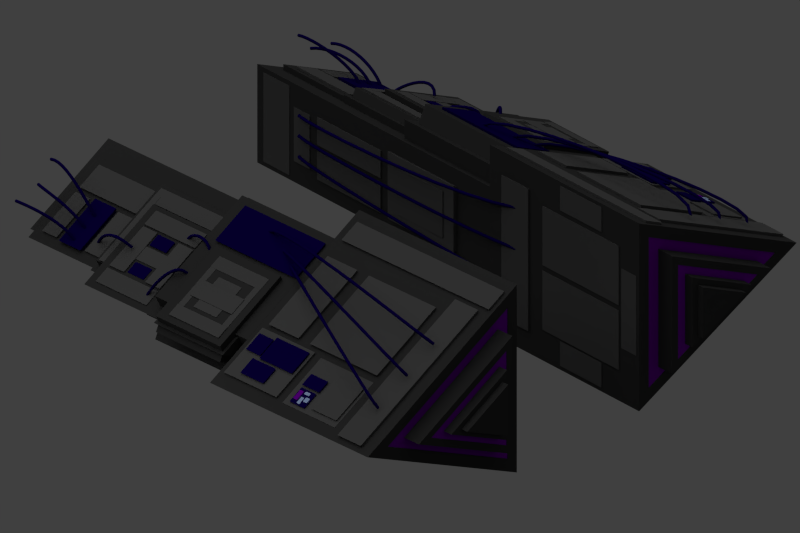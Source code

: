# Source: medium_quarg_thruster.blend  (saved by Blender 2.79.0; exported with 4.5.12 LTS)
import bpy
from mathutils import Matrix  # noqa: F401  (used for matrix-valued properties, if any)

bpy.ops.wm.read_factory_settings(use_empty=True)
scene = bpy.context.scene
scene.name = 'Scene'

# ---- collections
col_collection_1 = bpy.data.collections.new('Collection 1'); scene.collection.children.link(col_collection_1)

# ---- materials (node trees are filled in below, after node groups)
mat_material_005 = bpy.data.materials.new('Material.005')
mat_material_005.alpha_threshold = 0.0
mat_material_005.use_transparent_shadow = False
mat_material_005.diffuse_color = (0.004178, 0.0, 0.06584, 1.0)
mat_material_005.specular_color = (0.5924, 0.0, 1.0)
mat_material_005.roughness = 0.5
mat_material_005.specular_intensity = 0.113
mat_material_001 = bpy.data.materials.new('Material.001')
mat_material_001.alpha_threshold = 0.0
mat_material_001.use_transparent_shadow = False
mat_material_001.diffuse_color = (0.08398, 0.08398, 0.08398, 1.0)
mat_material_001.specular_color = (0.3646, 0.3646, 0.3646)
mat_material_001.roughness = 0.5
mat_material_001.specular_intensity = 0.2994
mat_material_008 = bpy.data.materials.new('Material.008')
mat_material_008.alpha_threshold = 0.0
mat_material_008.use_transparent_shadow = False
mat_material_008.diffuse_color = (0.1647, 0.0, 0.3559, 1.0)
mat_material_008.roughness = 0.5
mat_material_008.specular_intensity = 0.05623
mat_material_008.line_color = (0.0, 0.0, 0.0, 1.0)
mat_material_003 = bpy.data.materials.new('Material.003')
mat_material_003.alpha_threshold = 0.0
mat_material_003.use_transparent_shadow = False
mat_material_003.diffuse_color = (0.3467, 0.4564, 0.7157, 1.0)
mat_material_003.roughness = 0.5
mat_material_003.specular_intensity = 0.9
mat_material_006 = bpy.data.materials.new('Material.006')
mat_material_006.alpha_threshold = 0.0
mat_material_006.use_transparent_shadow = False
mat_material_006.diffuse_color = (0.0376, 0.0376, 0.0376, 1.0)
mat_material_006.specular_color = (0.3646, 0.3646, 0.3646)
mat_material_006.roughness = 0.5
mat_material_006.specular_intensity = 0.2812

# ---- material node trees

# ---- world
world_world = bpy.data.worlds.new('World'); scene.world = world_world
world_world.color = (0.05088, 0.05088, 0.05088)
world_world.use_sun_shadow = False
world_world.sun_shadow_jitter_overblur = 0.0
world_world.cycles.sampling_method = 'NONE'
world_world.cycles.sample_map_resolution = 256

# ---- cameras
cam_camera = bpy.data.cameras.new('Camera')
cam_camera.type = 'ORTHO'
cam_camera.clip_end = 100.0
cam_camera.lens = 35.0
cam_camera.sensor_width = 32.0
cam_camera.sensor_height = 18.0
cam_camera.ortho_scale = 12.8
cam_camera.dof.focus_distance = 0.0
cam_camera.dof.aperture_fstop = 128.0

# ---- lights
light_lamp_002 = bpy.data.lights.new('Lamp.002', 'POINT')
light_lamp_002.transmission_factor = 0.0
light_lamp_002.cutoff_distance = 30.0
light_lamp_002.energy = 21.0
light_lamp_002.shadow_buffer_clip_start = 1.001
light_lamp_002.shadow_soft_size = 1.0
light_lamp_002.shadow_maximum_resolution = 0.006
light_lamp_002.use_absolute_resolution = True
light_lamp_002.cycles.use_multiple_importance_sampling = False
light_lamp_001 = bpy.data.lights.new('Lamp.001', 'POINT')
light_lamp_001.transmission_factor = 0.0
light_lamp_001.cutoff_distance = 30.0
light_lamp_001.shadow_buffer_clip_start = 1.001
light_lamp_001.shadow_soft_size = 1.0
light_lamp_001.shadow_maximum_resolution = 0.006
light_lamp_001.use_absolute_resolution = True
light_lamp_001.cycles.use_multiple_importance_sampling = False
light_sun = bpy.data.lights.new('Sun', 'SUN')
light_sun.transmission_factor = 0.0
light_sun.angle = 1.571
light_sun.energy = 1.0
light_sun.shadow_buffer_clip_start = 0.5
light_sun.shadow_soft_size = 1.0
light_sun.shadow_cascade_max_distance = 1000.0
light_sun.cycles.use_multiple_importance_sampling = False
light_lamp = bpy.data.lights.new('Lamp', 'POINT')
light_lamp.transmission_factor = 0.0
light_lamp.cutoff_distance = 30.0
light_lamp.shadow_buffer_clip_start = 1.001
light_lamp.shadow_soft_size = 1.0
light_lamp.shadow_maximum_resolution = 0.006
light_lamp.use_absolute_resolution = True
light_lamp.cycles.use_multiple_importance_sampling = False

# ---- meshes
me_plane_035 = bpy.data.meshes.new('Plane.035')
me_plane_035.from_pydata([(-11.18, -0.5545, 12.89), (-9.18, -0.5484, 11.89), (-10.7, -2.554, 12.89), (-8.703, -2.548, 11.89), (-9.18, -0.5484, 13.89), (-8.703, -2.548, 13.89), (-12.88, 0.8555, 4.785), (-8.194, 0.8699, 2.439), (-12.73, 0.201, 4.785), (-8.037, 0.2154, 2.439), (-8.194, 0.8699, 7.131), (-8.037, 0.2154, 7.131), (-25.09, -1.71, 5.765), (-21.62, -1.699, 4.028), (-25.01, -2.051, 5.765), (-21.54, -2.04, 4.028), (-21.62, -1.699, 7.502), (-21.54, -2.04, 7.502), (-19.16, 2.127, 5.41), (-14.89, 2.14, 3.276), (-19.11, 1.93, 5.41), (-14.84, 1.943, 3.276), (-14.89, 2.14, 7.543), (-14.84, 1.943, 7.543), (-15.56, -2.361, 4.785), (-7.546, -2.336, 0.7789), (-15.5, -2.574, 4.785), (-7.495, -2.55, 0.7789), (-7.546, -2.336, 8.791), (-7.495, -2.55, 8.791), (-13.72, -1.231, 7.968), (-7.753, -1.212, 4.984), (-13.46, -2.325, 7.968), (-7.491, -2.306, 4.984), (-7.753, -1.212, 10.95), (-7.491, -2.306, 10.95), (-10.19, -1.471, -2.972), (-7.709, -1.463, -4.216), (-10.05, -2.063, -2.972), (-7.568, -2.056, -4.216), (-7.709, -1.463, -1.729), (-7.568, -2.056, -1.729), (-13.72, -1.231, 1.474), (-7.753, -1.212, -1.509), (-13.46, -2.325, 1.474), (-7.491, -2.306, -1.509), (-7.753, -1.212, 4.458), (-7.491, -2.306, 4.458), (-20.29, -1.149, 8.306), (-12.82, -1.126, 4.568), (-20.08, -2.059, 8.306), (-12.6, -2.036, 4.568), (-12.82, -1.126, 12.04), (-12.6, -2.036, 12.04), (-23.25, -0.5907, 6.982), (-21.51, -0.5853, 6.11), (-23.21, -0.7824, 6.982), (-21.46, -0.777, 6.11), (-21.51, -0.5853, 7.855), (-21.46, -0.777, 7.855), (-23.45, -0.7981, 6.886), (-21.18, -0.7911, 5.752), (-23.34, -1.24, 6.886), (-21.07, -1.233, 5.752), (-21.18, -0.7911, 8.019), (-21.07, -1.233, 8.019), (-25.26, -0.7381, 5.971), (-23.66, -0.7332, 5.171), (-25.19, -1.05, 5.971), (-23.59, -1.045, 5.171), (-23.66, -0.7332, 6.772), (-23.59, -1.045, 6.772), (-18.04, 2.807, 4.778), (-9.07, 2.834, 0.2892), (-17.96, 2.434, 4.778), (-8.981, 2.462, 0.2892), (-9.07, 2.834, 9.268), (-8.981, 2.462, 9.268), (-19.3, 2.707, 5.41), (-15.03, 2.72, 3.276), (-19.25, 2.51, 5.41), (-14.98, 2.523, 3.276), (-15.03, 2.72, 7.543), (-14.98, 2.523, 7.543), (-14.59, 2.715, 7.828), (-12.12, 2.723, 6.595), (-14.41, 1.947, 7.828), (-11.94, 1.955, 6.595), (-12.12, 2.723, 9.061), (-11.94, 1.955, 9.061), (-20.23, 1.805, 6.112), (-13.08, 1.827, 2.538), (-20.21, 1.728, 6.112), (-13.06, 1.75, 2.538), (-13.08, 1.827, 9.687), (-13.06, 1.75, 9.687), (-13.86, 1.823, 9.27), (-12.35, 1.828, 8.515), (-13.65, 0.9667, 9.27), (-12.14, 0.9713, 8.515), (-12.35, 1.828, 10.03), (-12.14, 0.9713, 10.03), (-11.61, 2.045, 2.824), (-8.795, 2.054, 1.416), (-11.39, 1.134, 2.824), (-8.577, 1.143, 1.416), (-8.795, 2.054, 4.231), (-8.577, 1.143, 4.231), (-11.61, 2.045, 6.296), (-8.795, 2.054, 4.889), (-11.39, 1.134, 6.296), (-8.577, 1.143, 4.889), (-8.795, 2.054, 7.704), (-8.577, 1.143, 7.704), (-23.16, 0.4468, 7.046), (-18.0, 0.4627, 4.466), (-23.14, 0.3739, 7.046), (-17.98, 0.3898, 4.466), (-18.0, 0.4627, 9.626), (-17.98, 0.3898, 9.626), (-23.02, -0.1496, 7.046), (-17.86, -0.1337, 4.466), (-23.0, -0.2225, 7.046), (-17.84, -0.2066, 4.466), (-17.86, -0.1337, 9.626), (-17.84, -0.2066, 9.626), (-20.32, 1.37, 6.457), (-19.37, 1.373, 5.979), (-20.28, 1.184, 6.457), (-19.32, 1.187, 5.979), (-19.37, 1.373, 6.935), (-19.32, 1.187, 6.935), (-20.44, 1.386, 6.457), (-19.32, 1.39, 5.893), (-20.39, 1.167, 6.457), (-19.26, 1.17, 5.893), (-19.32, 1.39, 7.021), (-19.26, 1.17, 7.021), (-17.62, 1.398, 7.974), (-16.46, 1.402, 7.394), (-17.57, 1.172, 7.974), (-16.41, 1.176, 7.394), (-16.46, 1.402, 8.554), (-16.41, 1.176, 8.554), (-17.48, 1.379, 7.974), (-16.53, 1.382, 7.496), (-17.44, 1.192, 7.974), (-16.48, 1.195, 7.496), (-16.53, 1.382, 8.452), (-16.48, 1.195, 8.452), (-19.17, 1.535, 7.144), (-17.8, 1.539, 6.457), (-19.05, 1.003, 7.144), (-17.67, 1.007, 6.457), (-17.8, 1.539, 7.832), (-17.67, 1.007, 7.832), (-21.3, 0.4099, 8.046), (-19.66, 0.415, 7.225), (-21.16, -0.1527, 8.046), (-19.52, -0.1476, 7.225), (-19.66, 0.415, 8.866), (-19.52, -0.1476, 8.866), (-19.05, 2.899, 4.785), (-9.148, 2.929, -0.1699), (-18.22, -0.5872, 4.785), (-8.315, -0.5567, -0.1699), (-9.148, 2.929, 9.739), (-8.315, -0.5567, 9.739), (-15.93, 0.6714, 10.38), (-12.11, 0.6831, 8.472), (-15.66, -0.4215, 10.38), (-11.85, -0.4098, 8.472), (-12.11, 0.6831, 12.29), (-11.85, -0.4098, 12.29), (-15.75, 0.6363, 10.38), (-12.19, 0.6473, 8.597), (-15.51, -0.3854, 10.38), (-11.94, -0.3745, 8.597), (-12.19, 0.6473, 12.16), (-11.94, -0.3745, 12.16), (-19.56, 2.443, 5.467), (-14.96, 2.457, 3.166), (-19.49, 2.155, 5.467), (-14.89, 2.17, 3.166), (-14.96, 2.457, 7.767), (-14.89, 2.17, 7.767), (-19.3, 2.422, 5.467), (-15.08, 2.435, 3.357), (-19.24, 2.178, 5.467), (-15.02, 2.191, 3.357), (-15.08, 2.435, 7.576), (-15.02, 2.191, 7.576), (-20.19, 2.796, 4.785), (-11.42, 2.823, 0.3986), (-19.95, 1.8, 4.785), (-11.18, 1.827, 0.3986), (-11.42, 2.823, 9.171), (-11.18, 1.827, 9.171), (-19.68, 1.843, 4.785), (-11.33, 1.869, 0.6103), (-19.45, 0.8951, 4.785), (-11.11, 0.9208, 0.6103), (-11.33, 1.869, 8.959), (-11.11, 0.9208, 8.959), (-20.25, 1.841, 3.647), (-11.9, 1.867, -0.5278), (-11.68, 0.9191, -0.5278), (-20.02, 0.8934, 3.647), (-11.68, 0.9191, 10.1), (-11.9, 1.867, 10.1), (-20.25, 1.841, 5.923), (-20.02, 0.8934, 5.923), (-20.43, 1.903, 4.785), (-10.98, 1.932, 0.05731), (-20.17, 0.8301, 4.785), (-10.72, 0.8592, 0.05731), (-10.98, 1.932, 9.512), (-10.72, 0.8592, 9.512), (-21.21, 0.7894, 4.785), (-10.19, 0.8234, -0.7261), (-20.91, -0.4616, 4.785), (-9.893, -0.4277, -0.7261), (-10.19, 0.8234, 10.3), (-9.893, -0.4277, 10.3), (-22.29, 0.7861, 2.613), (-11.28, 0.82, -2.898), (-10.98, -0.431, -2.898), (-22.0, -0.465, 2.613), (-10.98, -0.431, 12.47), (-11.28, 0.82, 12.47), (-22.29, 0.7861, 6.956), (-22.0, -0.465, 6.956), (-22.43, 0.8875, 4.785), (-9.619, 0.9269, -1.622), (-22.08, -0.567, 4.785), (-9.271, -0.5276, -1.622), (-9.619, 0.9269, 11.19), (-9.271, -0.5276, 11.19), (-25.74, -0.565, 5.569), (-20.84, -0.5499, 3.117), (-25.57, -1.279, 5.569), (-20.67, -1.264, 3.117), (-20.84, -0.5499, 8.022), (-20.67, -1.264, 8.022), (-22.0, -1.48, 4.785), (-10.14, -1.444, -1.143), (-20.07, -2.821, 4.785), (-10.54, -2.792, 0.0213), (-10.14, -1.444, 10.71), (-10.54, -2.792, 9.548), (-9.822, -2.789, -1.143), (-21.67, -2.826, 4.785), (-9.822, -2.789, 10.71), (-10.83, -1.575, 0.0213), (-20.36, -1.604, 4.785), (-10.83, -1.575, 9.548), (-20.79, -1.67, 4.785), (-10.68, -1.639, -0.2711), (-20.51, -2.818, 4.785), (-10.4, -2.786, -0.2711), (-10.68, -1.639, 9.841), (-10.4, -2.786, 9.841), (-10.19, -1.471, 12.65), (-7.709, -1.463, 11.41), (-10.05, -2.063, 12.65), (-7.568, -2.056, 11.41), (-7.709, -1.463, 13.89), (-7.568, -2.056, 13.89), (-18.64, -2.115, 4.785), (-11.59, -2.093, 1.262), (-17.16, -2.911, 4.785), (-11.98, -2.895, 2.191), (-11.59, -2.093, 8.308), (-11.98, -2.895, 7.379), (-11.4, -2.893, 1.262), (-18.45, -2.915, 4.785), (-11.4, -2.893, 8.308), (-11.96, -2.974, 2.191), (-17.14, -2.99, 4.785), (-11.96, -2.974, 7.379), (-25.0, -0.8068, 4.785), (-8.887, -0.7572, -3.273), (-24.56, -2.636, 4.785), (-8.45, -2.587, -3.273), (-8.887, -0.7572, 12.84), (-8.45, -2.587, 12.84), (-26.12, -2.195, 5.286), (-11.24, -2.15, -2.153), (-26.04, -2.509, 5.286), (-11.17, -2.463, -2.153), (-11.24, -2.15, 12.72), (-11.17, -2.463, 12.72), (-15.11, 0.9944, 4.785), (-8.332, 1.015, 1.395), (-14.88, 0.04856, 4.785), (-8.106, 0.06944, 1.395), (-8.332, 1.015, 8.175), (-8.106, 0.06944, 8.175), (-14.38, 2.378, 4.712), (-8.934, 2.394, 1.987), (-14.33, 2.151, 4.712), (-8.88, 2.168, 1.987), (-8.934, 2.394, 7.437), (-8.88, 2.168, 7.437), (-22.13, -0.6752, 4.785), (-7.818, -0.6311, -2.375), (-22.04, -1.057, 4.785), (-7.727, -1.013, -2.375), (-7.818, -0.6311, 11.94), (-7.727, -1.013, 11.94), (-25.35, -1.437, 5.635), (-23.81, -1.433, 4.863), (-25.31, -1.637, 5.635), (-23.76, -1.633, 4.863), (-23.81, -1.433, 6.408), (-23.76, -1.633, 6.408), (-24.89, -1.571, 5.906), (-24.43, -1.569, 5.68), (-24.87, -1.622, 5.906), (-24.42, -1.621, 5.68), (-24.43, -1.569, 6.133), (-24.42, -1.621, 6.133), (-24.27, -1.518, 6.211), (-23.99, -1.517, 6.07), (-24.26, -1.583, 6.211), (-23.98, -1.582, 6.07), (-23.99, -1.517, 6.352), (-23.98, -1.582, 6.352), (-25.23, -1.52, 5.74), (-24.57, -1.518, 5.409), (-25.22, -1.558, 5.74), (-24.56, -1.556, 5.409), (-24.57, -1.518, 6.071), (-24.56, -1.556, 6.071), (-25.0, -1.446, 5.844), (-24.09, -1.443, 5.385), (-24.99, -1.499, 5.844), (-24.07, -1.496, 5.385), (-24.09, -1.443, 6.303), (-24.07, -1.496, 6.303), (-23.48, -1.439, 6.547), (-22.52, -1.436, 6.069), (-23.43, -1.625, 6.547), (-22.48, -1.622, 6.069), (-22.52, -1.436, 7.025), (-22.48, -1.622, 7.025), (-23.63, -1.417, 6.547), (-22.45, -1.414, 5.957), (-23.58, -1.647, 6.547), (-22.4, -1.643, 5.957), (-22.45, -1.414, 7.136), (-22.4, -1.643, 7.136), (-20.43, -0.5878, 8.306), (-12.95, -0.5648, 4.568), (-20.33, -0.9921, 8.306), (-12.86, -0.9691, 4.568), (-12.95, -0.5648, 12.04), (-12.86, -0.9691, 12.04), (-20.56, 1.123, 6.453), (-16.3, 1.136, 4.319), (-20.51, 0.9262, 6.453), (-16.25, 0.9394, 4.319), (-16.3, 1.136, 8.586), (-16.25, 0.9394, 8.586), (-20.68, 1.609, 6.453), (-16.41, 1.622, 4.319), (-20.63, 1.413, 6.453), (-16.37, 1.426, 4.319), (-16.41, 1.622, 8.586), (-16.37, 1.426, 8.586), (-22.39, 1.608, 5.543), (-20.88, 1.612, 4.787), (-22.23, 0.9178, 5.543), (-20.72, 0.9224, 4.787), (-20.88, 1.612, 6.298), (-20.72, 0.9224, 6.298), (-16.22, 1.627, 8.684), (-14.71, 1.631, 7.928), (-16.06, 0.9368, 8.684), (-14.55, 0.9414, 7.928), (-14.71, 1.631, 9.439), (-14.55, 0.9414, 9.439), (-22.04, 0.2813, 7.607), (-18.79, 0.2913, 5.982), (-21.96, -0.02884, 7.607), (-18.71, -0.01883, 5.982), (-18.79, 0.2913, 9.232), (-18.71, -0.01883, 9.232), (-23.61, 0.4465, 6.886), (-22.46, 0.4501, 6.311), (-23.45, -0.2271, 6.886), (-22.3, -0.2235, 6.311), (-22.46, 0.4501, 7.462), (-22.3, -0.2235, 7.462), (-18.33, 0.4628, 9.475), (-17.17, 0.4664, 8.899), (-18.16, -0.2108, 9.475), (-17.01, -0.2072, 8.899), (-17.17, 0.4664, 10.05), (-17.01, -0.2072, 10.05), (-19.95, -0.6742, 5.485), (-17.95, -0.668, 4.485), (-19.52, -2.488, 5.485), (-17.52, -2.482, 4.485), (-17.95, -0.668, 6.485), (-17.52, -2.482, 6.485), (-25.63, -1.369, 5.359), (-20.72, -1.353, 2.906), (-25.46, -2.083, 5.359), (-20.55, -2.068, 2.906), (-20.72, -1.353, 7.812), (-20.55, -2.068, 7.812), (-22.99, 1.698, 5.153), (-14.24, 1.725, 0.7751), (-22.75, 0.704, 5.153), (-14.0, 0.731, 0.7751), (-14.24, 1.725, 9.531), (-14.0, 0.731, 9.531), (-23.76, 0.5654, 5.71), (-16.07, 0.5891, 1.868), (-23.55, -0.3068, 5.71), (-15.87, -0.2832, 1.868), (-16.07, 0.5891, 9.553), (-15.87, -0.2832, 9.553), (-24.16, 0.5642, 4.905), (-16.48, 0.5878, 1.063), (-16.27, -0.2844, 1.063), (-23.95, -0.3081, 4.905), (-16.27, -0.2844, 10.36), (-16.48, 0.5878, 10.36), (-24.16, 0.5642, 6.516), (-23.95, -0.3081, 6.516), (-24.13, 0.5958, 5.71), (-15.9, 0.6212, 1.59), (-23.91, -0.3395, 5.71), (-15.67, -0.3141, 1.59), (-15.9, 0.6212, 9.831), (-15.67, -0.3141, 9.831), (-26.92, -0.5046, 4.785), (-8.035, -0.4464, -4.664), (-23.85, -2.642, 4.785), (-8.669, -2.595, -2.807), (-8.035, -0.4464, 14.23), (-8.669, -2.595, 12.38), (-7.522, -2.591, -4.664), (-26.41, -2.65, 4.785), (-7.522, -2.591, 14.23), (-9.132, -0.6553, -2.807), (-24.31, -0.702, 4.785), (-9.132, -0.6553, 12.38)], [], [(0, 1, 3, 2), (3, 1, 4, 5), (5, 4, 0, 2), (0, 4, 1), (3, 5, 2), (6, 7, 9, 8), (9, 7, 10, 11), (11, 10, 6, 8), (6, 10, 7), (9, 11, 8), (12, 13, 15, 14), (15, 13, 16, 17), (17, 16, 12, 14), (12, 16, 13), (15, 17, 14), (18, 19, 21, 20), (21, 19, 22, 23), (23, 22, 18, 20), (18, 22, 19), (21, 23, 20), (24, 25, 27, 26), (27, 25, 28, 29), (29, 28, 24, 26), (24, 28, 25), (27, 29, 26), (30, 31, 33, 32), (33, 31, 34, 35), (35, 34, 30, 32), (30, 34, 31), (33, 35, 32), (36, 37, 39, 38), (39, 37, 40, 41), (41, 40, 36, 38), (36, 40, 37), (39, 41, 38), (42, 43, 45, 44), (45, 43, 46, 47), (47, 46, 42, 44), (42, 46, 43), (45, 47, 44), (48, 49, 51, 50), (51, 49, 52, 53), (53, 52, 48, 50), (48, 52, 49), (51, 53, 50), (54, 55, 57, 56), (57, 55, 58, 59), (59, 58, 54, 56), (54, 58, 55), (57, 59, 56), (60, 61, 63, 62), (63, 61, 64, 65), (65, 64, 60, 62), (60, 64, 61), (63, 65, 62), (66, 67, 69, 68), (69, 67, 70, 71), (71, 70, 66, 68), (66, 70, 67), (69, 71, 68), (72, 73, 75, 74), (75, 73, 76, 77), (77, 76, 72, 74), (72, 76, 73), (75, 77, 74), (78, 79, 81, 80), (81, 79, 82, 83), (83, 82, 78, 80), (78, 82, 79), (81, 83, 80), (84, 85, 87, 86), (87, 85, 88, 89), (89, 88, 84, 86), (84, 88, 85), (87, 89, 86), (90, 91, 93, 92), (93, 91, 94, 95), (95, 94, 90, 92), (90, 94, 91), (93, 95, 92), (96, 97, 99, 98), (99, 97, 100, 101), (101, 100, 96, 98), (96, 100, 97), (99, 101, 98), (102, 103, 105, 104), (105, 103, 106, 107), (107, 106, 102, 104), (102, 106, 103), (105, 107, 104), (108, 109, 111, 110), (111, 109, 112, 113), (113, 112, 108, 110), (108, 112, 109), (111, 113, 110), (114, 115, 117, 116), (117, 115, 118, 119), (119, 118, 114, 116), (114, 118, 115), (117, 119, 116), (120, 121, 123, 122), (123, 121, 124, 125), (125, 124, 120, 122), (120, 124, 121), (123, 125, 122), (126, 127, 129, 128), (129, 127, 130, 131), (131, 130, 126, 128), (126, 130, 127), (129, 131, 128), (132, 133, 135, 134), (135, 133, 136, 137), (137, 136, 132, 134), (132, 136, 133), (135, 137, 134), (138, 139, 141, 140), (141, 139, 142, 143), (143, 142, 138, 140), (138, 142, 139), (141, 143, 140), (144, 145, 147, 146), (147, 145, 148, 149), (149, 148, 144, 146), (144, 148, 145), (147, 149, 146), (150, 151, 153, 152), (153, 151, 154, 155), (155, 154, 150, 152), (150, 154, 151), (153, 155, 152), (156, 157, 159, 158), (159, 157, 160, 161), (161, 160, 156, 158), (156, 160, 157), (159, 161, 158), (162, 163, 165, 164), (165, 163, 166, 167), (167, 166, 162, 164), (162, 166, 163), (165, 167, 164), (168, 169, 171, 170), (171, 169, 172, 173), (173, 172, 168, 170), (168, 172, 169), (171, 173, 170), (174, 175, 177, 176), (177, 175, 178, 179), (179, 178, 174, 176), (174, 178, 175), (177, 179, 176), (180, 181, 183, 182), (183, 181, 184, 185), (185, 184, 180, 182), (180, 184, 181), (183, 185, 182), (186, 187, 189, 188), (189, 187, 190, 191), (191, 190, 186, 188), (186, 190, 187), (189, 191, 188), (192, 193, 195, 194), (195, 193, 196, 197), (197, 196, 192, 194), (192, 196, 193), (195, 197, 194), (201, 199, 202, 203), (198, 202, 199), (201, 203, 200), (204, 205, 206, 207), (199, 205, 204, 198), (201, 206, 205, 199), (200, 207, 206, 201), (198, 204, 207, 200), (208, 209, 210, 211), (202, 209, 208, 203), (198, 210, 209, 202), (200, 211, 210, 198), (203, 208, 211, 200), (212, 213, 215, 214), (215, 213, 216, 217), (217, 216, 212, 214), (212, 216, 213), (215, 217, 214), (221, 219, 222, 223), (218, 222, 219), (221, 223, 220), (224, 225, 226, 227), (219, 225, 224, 218), (221, 226, 225, 219), (220, 227, 226, 221), (218, 224, 227, 220), (228, 229, 230, 231), (222, 229, 228, 223), (218, 230, 229, 222), (220, 231, 230, 218), (223, 228, 231, 220), (232, 233, 235, 234), (235, 233, 236, 237), (237, 236, 232, 234), (232, 236, 233), (235, 237, 234), (238, 239, 241, 240), (241, 239, 242, 243), (243, 242, 238, 240), (238, 242, 239), (241, 243, 240), (244, 245, 250, 251), (250, 245, 248, 252), (252, 248, 244, 251), (244, 248, 245), (249, 246, 254, 255), (247, 246, 251, 250), (249, 247, 250, 252), (246, 249, 252, 251), (253, 255, 254), (247, 249, 255, 253), (246, 247, 253, 254), (256, 257, 259, 258), (259, 257, 260, 261), (261, 260, 256, 258), (256, 260, 257), (259, 261, 258), (262, 263, 265, 264), (265, 263, 266, 267), (267, 266, 262, 264), (262, 266, 263), (265, 267, 264), (268, 269, 274, 275), (274, 269, 272, 276), (276, 272, 268, 275), (268, 272, 269), (273, 270, 278, 279), (271, 270, 275, 274), (273, 271, 274, 276), (270, 273, 276, 275), (277, 279, 278), (271, 273, 279, 277), (270, 271, 277, 278), (280, 281, 283, 282), (283, 281, 284, 285), (285, 284, 280, 282), (280, 284, 281), (283, 285, 282), (286, 287, 289, 288), (289, 287, 290, 291), (291, 290, 286, 288), (286, 290, 287), (289, 291, 288), (292, 293, 295, 294), (295, 293, 296, 297), (297, 296, 292, 294), (292, 296, 293), (295, 297, 294), (298, 299, 301, 300), (301, 299, 302, 303), (303, 302, 298, 300), (298, 302, 299), (301, 303, 300), (304, 305, 307, 306), (307, 305, 308, 309), (309, 308, 304, 306), (304, 308, 305), (307, 309, 306), (310, 311, 313, 312), (313, 311, 314, 315), (315, 314, 310, 312), (310, 314, 311), (313, 315, 312), (316, 317, 319, 318), (319, 317, 320, 321), (321, 320, 316, 318), (316, 320, 317), (319, 321, 318), (322, 323, 325, 324), (325, 323, 326, 327), (327, 326, 322, 324), (322, 326, 323), (325, 327, 324), (328, 329, 331, 330), (331, 329, 332, 333), (333, 332, 328, 330), (328, 332, 329), (331, 333, 330), (334, 335, 337, 336), (337, 335, 338, 339), (339, 338, 334, 336), (334, 338, 335), (337, 339, 336), (340, 341, 343, 342), (343, 341, 344, 345), (345, 344, 340, 342), (340, 344, 341), (343, 345, 342), (346, 347, 349, 348), (349, 347, 350, 351), (351, 350, 346, 348), (346, 350, 347), (349, 351, 348), (352, 353, 355, 354), (355, 353, 356, 357), (357, 356, 352, 354), (352, 356, 353), (355, 357, 354), (358, 359, 361, 360), (361, 359, 362, 363), (363, 362, 358, 360), (358, 362, 359), (361, 363, 360), (364, 365, 367, 366), (367, 365, 368, 369), (369, 368, 364, 366), (364, 368, 365), (367, 369, 366), (370, 371, 373, 372), (373, 371, 374, 375), (375, 374, 370, 372), (370, 374, 371), (373, 375, 372), (376, 377, 379, 378), (379, 377, 380, 381), (381, 380, 376, 378), (376, 380, 377), (379, 381, 378), (382, 383, 385, 384), (385, 383, 386, 387), (387, 386, 382, 384), (382, 386, 383), (385, 387, 384), (388, 389, 391, 390), (391, 389, 392, 393), (393, 392, 388, 390), (388, 392, 389), (391, 393, 390), (394, 395, 397, 396), (397, 395, 398, 399), (399, 398, 394, 396), (394, 398, 395), (397, 399, 396), (400, 401, 403, 402), (403, 401, 404, 405), (405, 404, 400, 402), (400, 404, 401), (403, 405, 402), (406, 407, 409, 408), (409, 407, 410, 411), (411, 410, 406, 408), (406, 410, 407), (409, 411, 408), (412, 413, 415, 414), (415, 413, 416, 417), (417, 416, 412, 414), (412, 416, 413), (415, 417, 414), (421, 419, 422, 423), (418, 422, 419), (421, 423, 420), (424, 425, 426, 427), (419, 425, 424, 418), (421, 426, 425, 419), (420, 427, 426, 421), (418, 424, 427, 420), (428, 429, 430, 431), (422, 429, 428, 423), (418, 430, 429, 422), (420, 431, 430, 418), (423, 428, 431, 420), (432, 433, 435, 434), (435, 433, 436, 437), (437, 436, 432, 434), (432, 436, 433), (435, 437, 434), (438, 439, 444, 445), (444, 439, 442, 446), (446, 442, 438, 445), (438, 442, 439), (443, 440, 448, 449), (441, 440, 445, 444), (443, 441, 444, 446), (440, 443, 446, 445), (447, 449, 448), (441, 443, 449, 447), (440, 441, 447, 448)])
me_plane_035.polygons.foreach_set('material_index', [0, 0, 0, 0, 0, 0, 0, 0, 0, 0, 0, 0, 0, 0, 0, 0, 0, 0, 0, 0, 0, 0, 0, 0, 0, 0, 0, 0, 0, 0, 0, 0, 0, 0, 0, 0, 0, 0, 0, 0, 0, 0, 0, 0, 0, 1, 1, 1, 1, 1, 1, 1, 1, 1, 1, 1, 1, 1, 1, 1, 0, 0, 0, 0, 0, 0, 0, 0, 0, 0, 0, 0, 0, 0, 0, 0, 0, 0, 0, 0, 0, 0, 0, 0, 0, 0, 0, 0, 0, 0, 0, 0, 0, 0, 0, 0, 0, 0, 0, 0, 0, 0, 0, 0, 0, 2, 2, 2, 2, 2, 1, 1, 1, 1, 1, 1, 1, 1, 1, 1, 3, 3, 3, 3, 3, 0, 0, 0, 0, 0, 0, 0, 0, 0, 0, 4, 4, 4, 4, 4, 1, 1, 1, 1, 1, 2, 2, 2, 2, 2, 1, 1, 1, 1, 1, 3, 3, 3, 3, 3, 4, 4, 4, 4, 4, 4, 4, 4, 4, 4, 4, 4, 4, 4, 4, 4, 4, 4, 4, 4, 4, 4, 4, 4, 4, 4, 4, 4, 4, 4, 4, 4, 4, 4, 4, 4, 4, 4, 4, 4, 4, 0, 0, 0, 0, 0, 4, 4, 4, 4, 4, 4, 4, 4, 4, 4, 4, 2, 2, 2, 2, 2, 0, 0, 0, 0, 0, 4, 4, 4, 4, 4, 4, 4, 4, 4, 4, 4, 2, 2, 2, 2, 2, 0, 0, 0, 0, 0, 0, 0, 0, 0, 0, 0, 0, 0, 0, 0, 0, 0, 0, 0, 0, 1, 1, 1, 1, 1, 3, 3, 3, 3, 3, 3, 3, 3, 3, 3, 3, 3, 3, 3, 3, 2, 2, 2, 2, 2, 3, 3, 3, 3, 3, 1, 1, 1, 1, 1, 0, 0, 0, 0, 0, 0, 0, 0, 0, 0, 0, 0, 0, 0, 0, 0, 0, 0, 0, 0, 0, 0, 0, 0, 0, 0, 0, 0, 0, 0, 0, 0, 0, 0, 0, 0, 0, 0, 0, 0, 0, 0, 0, 0, 0, 0, 0, 0, 0, 0, 4, 4, 4, 4, 4, 4, 4, 4, 4, 4, 4, 4, 4, 4, 4, 4, 4, 4, 4, 4, 4, 4, 4, 4, 4, 4, 4, 4, 4, 4, 4, 4, 4, 4])
me_plane_035.materials.append(mat_material_001)
me_plane_035.materials.append(mat_material_005)
me_plane_035.materials.append(mat_material_008)
me_plane_035.materials.append(mat_material_003)
me_plane_035.materials.append(mat_material_006)
me_plane_035.use_remesh_preserve_volume = False
me_plane_035.use_remesh_preserve_attributes = False
me_plane_035.use_mirror_vertex_groups = False
me_plane_035.update()

# ---- curves / text
cu_beziercurve_017 = bpy.data.curves.new('BezierCurve.017', 'CURVE')
cu_beziercurve_017.dimensions = '3D'
_sp = cu_beziercurve_017.splines.new('BEZIER'); _sp.bezier_points.add(1)
_sp.bezier_points.foreach_set('co', [-3.502, 0.349, 1.457, -3.933, 0.9035, 1.052])
_sp.bezier_points.foreach_set('handle_left', [-3.309, 0.2438, 0.9788, -3.9, 0.8414, 1.242])
_sp.bezier_points.foreach_set('handle_right', [-3.68, 0.4468, 1.901, -3.955, 0.9455, 0.9237])
for _p, _l, _r in zip(_sp.bezier_points, ['ALIGNED', 'ALIGNED'], ['ALIGNED', 'ALIGNED']): _p.handle_left_type = _l; _p.handle_right_type = _r
_sp.order_u = 0
_sp.order_v = 0
_sp = cu_beziercurve_017.splines.new('BEZIER'); _sp.bezier_points.add(1)
_sp.bezier_points.foreach_set('co', [-3.426, 1.745, 1.417, -3.298, 2.625, 1.093])
_sp.bezier_points.foreach_set('handle_left', [-3.148, 1.505, 1.041, -3.265, 2.563, 1.283])
_sp.bezier_points.foreach_set('handle_right', [-3.659, 1.944, 1.73, -3.32, 2.667, 0.9649])
for _p, _l, _r in zip(_sp.bezier_points, ['ALIGNED', 'ALIGNED'], ['ALIGNED', 'ALIGNED']): _p.handle_left_type = _l; _p.handle_right_type = _r
_sp.order_u = 0
_sp.order_v = 0
_sp = cu_beziercurve_017.splines.new('BEZIER'); _sp.bezier_points.add(1)
_sp.bezier_points.foreach_set('co', [-3.222, 2.967, 1.139, -3.077, 4.205, 1.429])
_sp.bezier_points.foreach_set('handle_left', [-3.158, 2.716, 0.782, -3.25, 3.917, 1.523])
_sp.bezier_points.foreach_set('handle_right', [-3.281, 3.2, 1.471, -3.009, 4.318, 1.392])
for _p, _l, _r in zip(_sp.bezier_points, ['ALIGNED', 'ALIGNED'], ['ALIGNED', 'ALIGNED']): _p.handle_left_type = _l; _p.handle_right_type = _r
_sp.order_u = 0
_sp.order_v = 0
_sp = cu_beziercurve_017.splines.new('BEZIER'); _sp.bezier_points.add(1)
_sp.bezier_points.foreach_set('co', [-2.987, 2.961, 1.241, -2.802, 4.198, 1.786])
_sp.bezier_points.foreach_set('handle_left', [-2.923, 2.711, 0.8835, -2.774, 3.906, 1.88])
_sp.bezier_points.foreach_set('handle_right', [-3.046, 3.194, 1.573, -2.814, 4.328, 1.744])
for _p, _l, _r in zip(_sp.bezier_points, ['ALIGNED', 'ALIGNED'], ['ALIGNED', 'ALIGNED']): _p.handle_left_type = _l; _p.handle_right_type = _r
_sp.order_u = 0
_sp.order_v = 0
_sp = cu_beziercurve_017.splines.new('BEZIER'); _sp.bezier_points.add(1)
_sp.bezier_points.foreach_set('co', [-3.463, 2.974, 1.025, -3.564, 4.222, 1.315])
_sp.bezier_points.foreach_set('handle_left', [-3.399, 2.723, 0.668, -3.658, 3.932, 1.409])
_sp.bezier_points.foreach_set('handle_right', [-3.522, 3.207, 1.357, -3.523, 4.346, 1.275])
for _p, _l, _r in zip(_sp.bezier_points, ['ALIGNED', 'ALIGNED'], ['ALIGNED', 'ALIGNED']): _p.handle_left_type = _l; _p.handle_right_type = _r
_sp.order_u = 0
_sp.order_v = 0
_sp = cu_beziercurve_017.splines.new('BEZIER'); _sp.bezier_points.add(1)
_sp.bezier_points.foreach_set('co', [-3.059, 0.3444, 1.7, -2.859, 1.042, 1.608])
_sp.bezier_points.foreach_set('handle_left', [-3.051, 0.3868, 1.176, -2.826, 0.9798, 1.798])
_sp.bezier_points.foreach_set('handle_right', [-3.064, 0.3178, 2.028, -2.881, 1.084, 1.479])
for _p, _l, _r in zip(_sp.bezier_points, ['ALIGNED', 'ALIGNED'], ['ALIGNED', 'ALIGNED']): _p.handle_left_type = _l; _p.handle_right_type = _r
_sp.order_u = 0
_sp.order_v = 0
_sp = cu_beziercurve_017.splines.new('BEZIER'); _sp.bezier_points.add(1)
_sp.bezier_points.foreach_set('co', [-1.697, 3.066, 0.4799, -1.66, -2.608, -0.02491])
_sp.bezier_points.foreach_set('handle_left', [-2.101, 2.959, 0.2727, -1.162, -2.44, 0.3741])
_sp.bezier_points.foreach_set('handle_right', [-1.263, 3.182, 0.7029, -2.05, -2.739, -0.3377])
for _p, _l, _r in zip(_sp.bezier_points, ['ALIGNED', 'ALIGNED'], ['ALIGNED', 'ALIGNED']): _p.handle_left_type = _l; _p.handle_right_type = _r
_sp.order_u = 0
_sp.order_v = 0
_sp = cu_beziercurve_017.splines.new('BEZIER'); _sp.bezier_points.add(1)
_sp.bezier_points.foreach_set('co', [-1.697, 3.066, 0.8618, -1.66, -2.608, 0.9272])
_sp.bezier_points.foreach_set('handle_left', [-2.101, 2.959, 0.6547, -1.162, -2.44, 0.9557])
_sp.bezier_points.foreach_set('handle_right', [-1.263, 3.182, 1.085, -2.149, -2.772, 0.8992])
for _p, _l, _r in zip(_sp.bezier_points, ['ALIGNED', 'ALIGNED'], ['ALIGNED', 'ALIGNED']): _p.handle_left_type = _l; _p.handle_right_type = _r
_sp.order_u = 0
_sp.order_v = 0
_sp = cu_beziercurve_017.splines.new('BEZIER'); _sp.bezier_points.add(1)
_sp.bezier_points.foreach_set('co', [-1.697, 3.066, 1.233, -1.66, -2.608, 1.917])
_sp.bezier_points.foreach_set('handle_left', [-2.101, 2.959, 1.026, -1.162, -2.44, 1.461])
_sp.bezier_points.foreach_set('handle_right', [-1.263, 3.182, 1.456, -2.03, -2.732, 2.256])
for _p, _l, _r in zip(_sp.bezier_points, ['ALIGNED', 'ALIGNED'], ['ALIGNED', 'ALIGNED']): _p.handle_left_type = _l; _p.handle_right_type = _r
_sp.order_u = 0
_sp.order_v = 0
_sp = cu_beziercurve_017.splines.new('BEZIER'); _sp.bezier_points.add(1)
_sp.bezier_points.foreach_set('co', [-2.641, -1.073, 1.888, -4.179, -4.574, 1.345])
_sp.bezier_points.foreach_set('handle_left', [-2.48, -1.004, 1.67, -4.438, -4.644, 1.609])
_sp.bezier_points.foreach_set('handle_right', [-2.96, -1.21, 2.324, -3.662, -4.435, 0.8154])
for _p, _l, _r in zip(_sp.bezier_points, ['ALIGNED', 'ALIGNED'], ['ALIGNED', 'ALIGNED']): _p.handle_left_type = _l; _p.handle_right_type = _r
_sp.order_u = 0
_sp.order_v = 0
_sp = cu_beziercurve_017.splines.new('BEZIER'); _sp.bezier_points.add(1)
_sp.bezier_points.foreach_set('co', [-2.495, -0.7602, 1.98, -3.541, -4.589, 1.686])
_sp.bezier_points.foreach_set('handle_left', [-2.335, -0.6914, 1.761, -3.799, -4.659, 1.95])
_sp.bezier_points.foreach_set('handle_right', [-2.814, -0.8973, 2.416, -3.023, -4.45, 1.156])
for _p, _l, _r in zip(_sp.bezier_points, ['ALIGNED', 'ALIGNED'], ['ALIGNED', 'ALIGNED']): _p.handle_left_type = _l; _p.handle_right_type = _r
_sp.order_u = 0
_sp.order_v = 0
_sp = cu_beziercurve_017.splines.new('BEZIER'); _sp.bezier_points.add(1)
_sp.bezier_points.foreach_set('co', [-2.375, -0.3341, 2.016, -2.911, -4.563, 2.0])
_sp.bezier_points.foreach_set('handle_left', [-2.372, -0.5084, 1.76, -3.281, -4.375, 2.393])
_sp.bezier_points.foreach_set('handle_right', [-2.383, 0.03563, 2.559, -2.576, -4.733, 1.645])
for _p, _l, _r in zip(_sp.bezier_points, ['ALIGNED', 'ALIGNED'], ['ALIGNED', 'ALIGNED']): _p.handle_left_type = _l; _p.handle_right_type = _r
_sp.order_u = 0
_sp.order_v = 0
cu_beziercurve_017.materials.append(mat_material_005)
cu_beziercurve_017.use_path = True
cu_beziercurve_017.use_path_clamp = True
cu_beziercurve_017.bevel_resolution = 7
cu_beziercurve_017.bevel_depth = 0.026
cu_beziercurve_017.fill_mode = 'FULL'

# ---- objects
ob_beziercurve_010 = bpy.data.objects.new('BezierCurve.010', cu_beziercurve_017)
ob_lamp_002 = bpy.data.objects.new('Lamp.002', light_lamp_002)
ob_plane_019 = bpy.data.objects.new('Plane.019', me_plane_035)
ob_lamp_001 = bpy.data.objects.new('Lamp.001', light_lamp_001)
ob_sun = bpy.data.objects.new('Sun', light_sun)
ob_lamp = bpy.data.objects.new('Lamp', light_lamp)
ob_camera = bpy.data.objects.new('Camera', cam_camera)

# ---- transforms, parenting, visibility, modifiers, constraints
ob_beziercurve_010.location = (-1.192e-07, 0.238, 1.192e-07)
ob_beziercurve_010.lineart.crease_threshold = 0.0
_m = ob_beziercurve_010.modifiers.new('Mirror', 'MIRROR')
ob_lamp_002.location = (-0.1822, -11.17, 2.266)
ob_lamp_002.rotation_euler = (0.6503, 0.05522, 1.866)
ob_lamp_002.lock_rotations_4d = False
ob_lamp_002.empty_display_type = 'ARROWS'
ob_lamp_002.color = (0.0, 0.0, 0.0, 0.0)
ob_lamp_002.hide_select = True
ob_lamp_002.lineart.crease_threshold = 0.0
ob_plane_019.location = (0.0, -0.4911, 2.384e-07)
ob_plane_019.scale = (0.1839, 1.62, 0.1839)
ob_plane_019.lineart.crease_threshold = 0.0
_m = ob_plane_019.modifiers.new('Bevel', 'BEVEL')
_m.width = 0.01
_m.width_pct = 0.01
_m.segments = 6
_m.limit_method = 'NONE'
_m.spread = 0.0
_m = ob_plane_019.modifiers.new('Mirror', 'MIRROR')
ob_lamp_001.location = (-6.382, -0.8789, 1.311)
ob_lamp_001.rotation_euler = (0.6503, 0.05522, 1.866)
ob_lamp_001.lock_rotations_4d = False
ob_lamp_001.empty_display_type = 'ARROWS'
ob_lamp_001.color = (0.0, 0.0, 0.0, 0.0)
ob_lamp_001.hide_select = True
ob_lamp_001.lineart.crease_threshold = 0.0
ob_sun.location = (0.7973, 7.599, 4.7)
ob_sun.rotation_euler = (-0.4189, -0.1396, 0.2094)
ob_sun.hide_select = True
ob_sun.lineart.crease_threshold = 0.0
ob_lamp.location = (1.568, -10.2, 1.311)
ob_lamp.rotation_euler = (0.6503, 0.05522, 1.866)
ob_lamp.lock_rotations_4d = False
ob_lamp.empty_display_type = 'ARROWS'
ob_lamp.color = (0.0, 0.0, 0.0, 0.0)
ob_lamp.hide_select = True
ob_lamp.lineart.crease_threshold = 0.0
ob_camera.location = (-9.34, -10.0, 8.37)
ob_camera.rotation_euler = (1.047, 0.0, -0.7854)
ob_camera.lock_rotations_4d = False
ob_camera.empty_display_type = 'ARROWS'
ob_camera.color = (0.0, 0.0, 0.0, 0.0)
ob_camera.hide_viewport = True
ob_camera.display_type = 'WIRE'
ob_camera.lineart.crease_threshold = 0.0

# ---- collection membership
col_collection_1.objects.link(ob_beziercurve_010)
col_collection_1.objects.link(ob_lamp_002)
col_collection_1.objects.link(ob_plane_019)
col_collection_1.objects.link(ob_lamp_001)
col_collection_1.objects.link(ob_sun)
col_collection_1.objects.link(ob_lamp)
col_collection_1.objects.link(ob_camera)

# ---- scene / render settings (as saved in the file)
scene.camera = ob_camera
scene.frame_start = 1; scene.frame_end = 1; scene.frame_set(0)
scene.render.engine = 'BLENDER_EEVEE_NEXT'
scene.render.image_settings.compression = 90
scene.render.resolution_x = 300
scene.render.resolution_y = 200
scene.render.dither_intensity = 0.0
scene.render.film_transparent = True
scene.render.bake_margin = 2
scene.render.bake_bias = 0.0
scene.cycles.use_denoising = False
scene.cycles.samples = 10
scene.cycles.sampling_pattern = 'TABULATED_SOBOL'
scene.cycles.light_sampling_threshold = 0.0
scene.cycles.use_adaptive_sampling = False
scene.cycles.use_light_tree = False
scene.cycles.blur_glossy = 0.0
scene.cycles.volume_bounces = 1
scene.cycles.pixel_filter_type = 'GAUSSIAN'
scene.cycles.sample_clamp_indirect = 0.0
scene.view_settings.view_transform = 'Standard'
bpy.context.view_layer.update()

